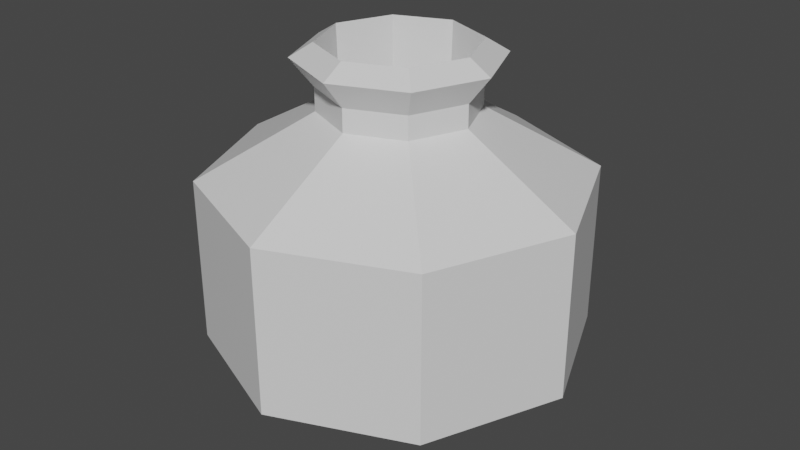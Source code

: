 # Source: pot.blend  (saved by Blender 2.81.16; exported with 4.5.12 LTS)
import bpy
from mathutils import Matrix  # noqa: F401  (used for matrix-valued properties, if any)

bpy.ops.wm.read_factory_settings(use_empty=True)
scene = bpy.context.scene
scene.name = 'Scene'

# ---- collections
col_collection = bpy.data.collections.new('Collection'); scene.collection.children.link(col_collection)

# ---- materials (node trees are filled in below, after node groups)
mat_material = bpy.data.materials.new('Material')
mat_material.alpha_threshold = 0.0
mat_material.use_transparent_shadow = False
mat_material.line_color = (0.0, 0.0, 0.0, 1.0)

# ---- material node trees
mat_material.use_nodes = True; mat_material.node_tree.nodes.clear()
_N = mat_material.node_tree.nodes; _L = mat_material.node_tree.links
n0 = _N.new('ShaderNodeOutputMaterial'); n0.name = 'Material Output'; n0.location = (300, 300)
n1 = _N.new('ShaderNodeBsdfPrincipled'); n1.name = 'Principled BSDF'; n1.location = (10, 300)
n1.distribution = 'GGX'
n1.subsurface_method = 'BURLEY'
n1.inputs[2].default_value = 0.4
n1.inputs[3].default_value = 1.45
n1.inputs[27].default_value = (0.0, 0.0, 0.0, 1.0)
n1.inputs[28].default_value = 1.0
_L.new(n1.outputs[0], n0.inputs[0])
n0.is_active_output = True

# ---- world
world_world = bpy.data.worlds.new('World'); scene.world = world_world
world_world.use_nodes = True; world_world.node_tree.nodes.clear()
_N = world_world.node_tree.nodes; _L = world_world.node_tree.links
n0 = _N.new('ShaderNodeOutputWorld'); n0.name = 'World Output'; n0.location = (300, 300)
n1 = _N.new('ShaderNodeBackground'); n1.name = 'Background'; n1.location = (10, 300)
n1.inputs[0].default_value = (0.05088, 0.05088, 0.05088, 1.0)
_L.new(n1.outputs[0], n0.inputs[0])
n0.is_active_output = True
world_world.color = (0.05088, 0.05088, 0.05088)
world_world.use_sun_shadow = False
world_world.sun_shadow_jitter_overblur = 0.0

# ---- meshes
me_cube = bpy.data.meshes.new('Cube')
me_cube.from_pydata([(0.2183, 0.2183, 0.1288), (0.06778, 0.06778, 0.01456), (0.2183, -0.2183, 0.1288), (0.06778, -0.06778, 0.01456), (-0.2183, 0.2183, 0.1288), (-0.06778, 0.06778, 0.01456), (-0.2183, -0.2183, 0.1288), (-0.06778, -0.06778, 0.01456), (-0.09597, 0.0, 0.01456), (0.0, 0.09597, 0.01456), (0.0, -0.3091, 0.1288), (0.3091, 0.0, 0.1288), (0.0, -0.09597, 0.01456), (-0.3091, 0.0, 0.1288), (0.0, 0.3091, 0.1288), (0.09597, 0.0, 0.01456), (0.0, 0.0, 0.01456), (0.0, -0.1244, 0.503), (0.0, -0.3091, 0.3986), (-0.2183, -0.2183, 0.3986), (0.3091, 0.0, 0.3986), (0.2183, -0.2183, 0.3986), (-0.3091, 0.0, 0.3986), (-0.2183, 0.2183, 0.3986), (0.0, 0.3091, 0.3986), (0.2183, 0.2183, 0.3986), (0.0, -0.1244, 0.5405), (-0.08785, -0.08785, 0.503), (0.1244, 9.892e-10, 0.503), (0.08785, -0.08785, 0.503), (-0.1244, 9.892e-10, 0.503), (-0.08785, 0.08785, 0.503), (0.0, 0.1244, 0.503), (0.08785, 0.08785, 0.503), (0.0, -0.1601, 0.5859), (-0.08785, -0.08785, 0.5405), (0.1244, 9.892e-10, 0.5405), (0.08785, -0.08785, 0.5405), (-0.1244, 9.892e-10, 0.5405), (-0.08785, 0.08785, 0.5405), (0.0, 0.1244, 0.5405), (0.08785, 0.08785, 0.5405), (0.0, -0.1241, 0.6077), (-0.1131, -0.1131, 0.5859), (0.1601, 1.717e-09, 0.5859), (0.1131, -0.1131, 0.5859), (-0.1601, 1.717e-09, 0.5859), (-0.1131, 0.1131, 0.5859), (0.0, 0.1601, 0.5859), (0.1131, 0.1131, 0.5859), (0.0, -0.1183, 0.4169), (-0.08766, -0.08766, 0.6077), (0.1241, 1.56e-09, 0.6077), (0.08766, -0.08766, 0.6077), (-0.1241, 1.56e-09, 0.6077), (-0.08766, 0.08766, 0.6077), (0.0, 0.1241, 0.6077), (0.08766, 0.08766, 0.6077), (-0.08358, -0.08358, 0.4169), (0.1183, 1.534e-09, 0.4169), (0.08358, -0.08358, 0.4169), (-0.1183, 1.534e-09, 0.4169), (-0.08358, 0.08358, 0.4169), (0.0, 0.1183, 0.4169), (0.08358, 0.08358, 0.4169), (0.0, 1.534e-09, 0.4169)], [], [(10, 2, 21, 18), (12, 10, 6, 7), (8, 13, 4, 5), (16, 15, 3, 12), (15, 11, 2, 3), (9, 14, 0, 1), (5, 4, 14, 9), (1, 0, 11, 15), (8, 16, 12, 7), (5, 9, 16, 8), (9, 1, 15, 16), (7, 6, 13, 8), (3, 2, 10, 12), (2, 11, 20, 21), (14, 4, 23, 24), (4, 13, 22, 23), (19, 18, 17, 27), (23, 22, 30, 31), (18, 21, 29, 17), (22, 19, 27, 30), (0, 14, 24, 25), (13, 6, 19, 22), (6, 10, 18, 19), (11, 0, 25, 20), (30, 27, 35, 38), (29, 28, 36, 37), (33, 32, 40, 41), (28, 33, 41, 36), (24, 23, 31, 32), (20, 25, 33, 28), (25, 24, 32, 33), (21, 20, 28, 29), (41, 40, 48, 49), (36, 41, 49, 44), (40, 39, 47, 48), (35, 26, 34, 43), (17, 29, 37, 26), (31, 30, 38, 39), (27, 17, 26, 35), (32, 31, 39, 40), (43, 34, 42, 51), (47, 46, 54, 55), (34, 45, 53, 42), (46, 43, 51, 54), (37, 36, 44, 45), (38, 35, 43, 46), (26, 37, 45, 34), (39, 38, 46, 47), (55, 54, 61, 62), (42, 53, 60, 50), (54, 51, 58, 61), (53, 52, 59, 60), (48, 47, 55, 56), (44, 49, 57, 52), (49, 48, 56, 57), (45, 44, 52, 53), (65, 61, 58, 50), (59, 65, 50, 60), (64, 63, 65, 59), (63, 62, 61, 65), (51, 42, 50, 58), (56, 55, 62, 63), (52, 57, 64, 59), (57, 56, 63, 64)])
_uv = me_cube.uv_layers.new(name='UVMap')
_uv.uv.foreach_set('vector', [0.625, 0.875, 0.625, 0.75, 0.625, 0.75, 0.625, 0.875, 0.375, 0.875, 0.625, 0.875, 0.625, 1.0, 0.375, 1.0, 0.375, 0.125, 0.625, 0.125, 0.625, 0.25, 0.375, 0.25, 0.25, 0.625, 0.375, 0.625, 0.375, 0.75, 0.25, 0.75, 0.375, 0.625, 0.625, 0.625, 0.625, 0.75, 0.375, 0.75, 0.375, 0.375, 0.625, 0.375, 0.625, 0.5, 0.375, 0.5, 0.375, 0.25, 0.625, 0.25, 0.625, 0.375, 0.375, 0.375, 0.375, 0.5, 0.625, 0.5, 0.625, 0.625, 0.375, 0.625, 0.125, 0.625, 0.25, 0.625, 0.25, 0.75, 0.125, 0.75, 0.125, 0.5, 0.25, 0.5, 0.25, 0.625, 0.125, 0.625, 0.25, 0.5, 0.375, 0.5, 0.375, 0.625, 0.25, 0.625, 0.375, 0.0, 0.625, 0.0, 0.625, 0.125, 0.375, 0.125, 0.375, 0.75, 0.625, 0.75, 0.625, 0.875, 0.375, 0.875, 0.625, 0.75, 0.625, 0.625, 0.625, 0.625, 0.625, 0.75, 0.625, 0.375, 0.625, 0.25, 0.625, 0.25, 0.625, 0.375, 0.625, 0.25, 0.625, 0.125, 0.625, 0.125, 0.625, 0.25, 0.625, 1.0, 0.625, 0.875, 0.625, 0.875, 0.625, 1.0, 0.625, 0.25, 0.625, 0.125, 0.625, 0.125, 0.625, 0.25, 0.625, 0.875, 0.625, 0.75, 0.625, 0.75, 0.625, 0.875, 0.625, 0.125, 0.625, 0.0, 0.625, 0.0, 0.625, 0.125, 0.625, 0.5, 0.625, 0.375, 0.625, 0.375, 0.625, 0.5, 0.625, 0.125, 0.625, 0.0, 0.625, 0.0, 0.625, 0.125, 0.625, 1.0, 0.625, 0.875, 0.625, 0.875, 0.625, 1.0, 0.625, 0.625, 0.625, 0.5, 0.625, 0.5, 0.625, 0.625, 0.625, 0.125, 0.625, 0.0, 0.625, 0.0, 0.625, 0.125, 0.625, 0.75, 0.625, 0.625, 0.625, 0.625, 0.625, 0.75, 0.625, 0.5, 0.625, 0.375, 0.625, 0.375, 0.625, 0.5, 0.625, 0.625, 0.625, 0.5, 0.625, 0.5, 0.625, 0.625, 0.625, 0.375, 0.625, 0.25, 0.625, 0.25, 0.625, 0.375, 0.625, 0.625, 0.625, 0.5, 0.625, 0.5, 0.625, 0.625, 0.625, 0.5, 0.625, 0.375, 0.625, 0.375, 0.625, 0.5, 0.625, 0.75, 0.625, 0.625, 0.625, 0.625, 0.625, 0.75, 0.625, 0.5, 0.625, 0.375, 0.625, 0.375, 0.625, 0.5, 0.625, 0.625, 0.625, 0.5, 0.625, 0.5, 0.625, 0.625, 0.625, 0.375, 0.625, 0.25, 0.625, 0.25, 0.625, 0.375, 0.625, 1.0, 0.625, 0.875, 0.625, 0.875, 0.625, 1.0, 0.625, 0.875, 0.625, 0.75, 0.625, 0.75, 0.625, 0.875, 0.625, 0.25, 0.625, 0.125, 0.625, 0.125, 0.625, 0.25, 0.625, 1.0, 0.625, 0.875, 0.625, 0.875, 0.625, 1.0, 0.625, 0.375, 0.625, 0.25, 0.625, 0.25, 0.625, 0.375, 0.625, 1.0, 0.625, 0.875, 0.625, 0.875, 0.625, 1.0, 0.625, 0.25, 0.625, 0.125, 0.625, 0.125, 0.625, 0.25, 0.625, 0.875, 0.625, 0.75, 0.625, 0.75, 0.625, 0.875, 0.625, 0.125, 0.625, 0.0, 0.625, 0.0, 0.625, 0.125, 0.625, 0.75, 0.625, 0.625, 0.625, 0.625, 0.625, 0.75, 0.625, 0.125, 0.625, 0.0, 0.625, 0.0, 0.625, 0.125, 0.625, 0.875, 0.625, 0.75, 0.625, 0.75, 0.625, 0.875, 0.625, 0.25, 0.625, 0.125, 0.625, 0.125, 0.625, 0.25, 0.625, 0.25, 0.625, 0.125, 0.625, 0.125, 0.625, 0.25, 0.625, 0.875, 0.625, 0.75, 0.625, 0.75, 0.625, 0.875, 0.625, 0.125, 0.625, 0.0, 0.625, 0.0, 0.625, 0.125, 0.625, 0.75, 0.625, 0.625, 0.625, 0.625, 0.625, 0.75, 0.625, 0.375, 0.625, 0.25, 0.625, 0.25, 0.625, 0.375, 0.625, 0.625, 0.625, 0.5, 0.625, 0.5, 0.625, 0.625, 0.625, 0.5, 0.625, 0.375, 0.625, 0.375, 0.625, 0.5, 0.625, 0.75, 0.625, 0.625, 0.625, 0.625, 0.625, 0.75, 0.75, 0.625, 0.875, 0.625, 0.875, 0.75, 0.75, 0.75, 0.625, 0.625, 0.75, 0.625, 0.75, 0.75, 0.625, 0.75, 0.625, 0.5, 0.75, 0.5, 0.75, 0.625, 0.625, 0.625, 0.75, 0.5, 0.875, 0.5, 0.875, 0.625, 0.75, 0.625, 0.625, 1.0, 0.625, 0.875, 0.625, 0.875, 0.625, 1.0, 0.625, 0.375, 0.625, 0.25, 0.625, 0.25, 0.625, 0.375, 0.625, 0.625, 0.625, 0.5, 0.625, 0.5, 0.625, 0.625, 0.625, 0.5, 0.625, 0.375, 0.625, 0.375, 0.625, 0.5])
_ca = me_cube.color_attributes.new('Col', 'BYTE_COLOR', 'CORNER')
_ca.data.foreach_set('color', [0.1195, 0.0648, 0.02315, 1.0, 0.1195, 0.0648, 0.02315, 1.0, 0.1195, 0.0648, 0.02315, 1.0, 0.1195, 0.0648, 0.02315, 1.0, 0.1195, 0.0648, 0.02315, 1.0, 0.1195, 0.0648, 0.02315, 1.0, 0.1195, 0.0648, 0.02315, 1.0, 0.1195, 0.0648, 0.02315, 1.0, 0.1195, 0.0648, 0.02315, 1.0, 0.1195, 0.0648, 0.02315, 1.0, 0.1195, 0.0648, 0.02315, 1.0, 0.1195, 0.0648, 0.02315, 1.0, 0.1195, 0.0648, 0.02315, 1.0, 0.1195, 0.0648, 0.02315, 1.0, 0.1195, 0.0648, 0.02315, 1.0, 0.1195, 0.0648, 0.02315, 1.0, 0.1195, 0.0648, 0.02315, 1.0, 0.1195, 0.0648, 0.02315, 1.0, 0.1195, 0.0648, 0.02315, 1.0, 0.1195, 0.0648, 0.02315, 1.0, 0.1195, 0.0648, 0.02315, 1.0, 0.1195, 0.0648, 0.02315, 1.0, 0.1195, 0.0648, 0.02315, 1.0, 0.1195, 0.0648, 0.02315, 1.0, 0.1195, 0.0648, 0.02315, 1.0, 0.1195, 0.0648, 0.02315, 1.0, 0.1195, 0.0648, 0.02315, 1.0, 0.1195, 0.0648, 0.02315, 1.0, 0.1195, 0.0648, 0.02315, 1.0, 0.1195, 0.0648, 0.02315, 1.0, 0.1195, 0.0648, 0.02315, 1.0, 0.1195, 0.0648, 0.02315, 1.0, 0.1195, 0.0648, 0.02315, 1.0, 0.1195, 0.0648, 0.02315, 1.0, 0.1195, 0.0648, 0.02315, 1.0, 0.1195, 0.0648, 0.02315, 1.0, 0.1195, 0.0648, 0.02315, 1.0, 0.1195, 0.0648, 0.02315, 1.0, 0.1195, 0.0648, 0.02315, 1.0, 0.1195, 0.0648, 0.02315, 1.0, 0.1195, 0.0648, 0.02315, 1.0, 0.1195, 0.0648, 0.02315, 1.0, 0.1195, 0.0648, 0.02315, 1.0, 0.1195, 0.0648, 0.02315, 1.0, 0.1195, 0.0648, 0.02315, 1.0, 0.1195, 0.0648, 0.02315, 1.0, 0.1195, 0.0648, 0.02315, 1.0, 0.1195, 0.0648, 0.02315, 1.0, 0.1195, 0.0648, 0.02315, 1.0, 0.1195, 0.0648, 0.02315, 1.0, 0.1195, 0.0648, 0.02315, 1.0, 0.1195, 0.0648, 0.02315, 1.0, 0.1195, 0.0648, 0.02315, 1.0, 0.1195, 0.0648, 0.02315, 1.0, 0.1195, 0.0648, 0.02315, 1.0, 0.1195, 0.0648, 0.02315, 1.0, 0.1195, 0.0648, 0.02315, 1.0, 0.1195, 0.0648, 0.02315, 1.0, 0.1195, 0.0648, 0.02315, 1.0, 0.1195, 0.0648, 0.02315, 1.0, 0.1195, 0.0648, 0.02315, 1.0, 0.1195, 0.0648, 0.02315, 1.0, 0.1195, 0.0648, 0.02315, 1.0, 0.1195, 0.0648, 0.02315, 1.0, 0.1195, 0.0648, 0.02315, 1.0, 0.1195, 0.0648, 0.02315, 1.0, 0.1195, 0.0648, 0.02315, 1.0, 0.1195, 0.0648, 0.02315, 1.0, 0.1195, 0.0648, 0.02315, 1.0, 0.1195, 0.0648, 0.02315, 1.0, 0.1195, 0.0648, 0.02315, 1.0, 0.1195, 0.0648, 0.02315, 1.0, 0.1195, 0.0648, 0.02315, 1.0, 0.1195, 0.0648, 0.02315, 1.0, 0.1195, 0.0648, 0.02315, 1.0, 0.1195, 0.0648, 0.02315, 1.0, 0.1195, 0.0648, 0.02315, 1.0, 0.1195, 0.0648, 0.02315, 1.0, 0.1195, 0.0648, 0.02315, 1.0, 0.1195, 0.0648, 0.02315, 1.0, 0.1195, 0.0648, 0.02315, 1.0, 0.1195, 0.0648, 0.02315, 1.0, 0.1195, 0.0648, 0.02315, 1.0, 0.1195, 0.0648, 0.02315, 1.0, 0.1195, 0.0648, 0.02315, 1.0, 0.1195, 0.0648, 0.02315, 1.0, 0.1195, 0.0648, 0.02315, 1.0, 0.1195, 0.0648, 0.02315, 1.0, 0.1195, 0.0648, 0.02315, 1.0, 0.1195, 0.0648, 0.02315, 1.0, 0.1195, 0.0648, 0.02315, 1.0, 0.1195, 0.0648, 0.02315, 1.0, 0.1195, 0.0648, 0.02315, 1.0, 0.1195, 0.0648, 0.02315, 1.0, 0.1195, 0.0648, 0.02315, 1.0, 0.1195, 0.0648, 0.02315, 1.0, 0.09306, 0.2016, 0.5841, 1.0, 0.09306, 0.2016, 0.5841, 1.0, 0.09306, 0.2016, 0.5841, 1.0, 0.09306, 0.2016, 0.5841, 1.0, 0.09306, 0.2016, 0.5841, 1.0, 0.09306, 0.2016, 0.5841, 1.0, 0.09306, 0.2016, 0.5841, 1.0, 0.09306, 0.2016, 0.5841, 1.0, 0.09306, 0.2016, 0.5841, 1.0, 0.09306, 0.2016, 0.5841, 1.0, 0.09306, 0.2016, 0.5841, 1.0, 0.09306, 0.2016, 0.5841, 1.0, 0.09306, 0.2016, 0.5841, 1.0, 0.09306, 0.2016, 0.5841, 1.0, 0.09306, 0.2016, 0.5841, 1.0, 0.09306, 0.2016, 0.5841, 1.0, 0.1195, 0.0648, 0.02315, 1.0, 0.1195, 0.0648, 0.02315, 1.0, 0.1195, 0.0648, 0.02315, 1.0, 0.1195, 0.0648, 0.02315, 1.0, 0.1195, 0.0648, 0.02315, 1.0, 0.1195, 0.0648, 0.02315, 1.0, 0.1195, 0.0648, 0.02315, 1.0, 0.1195, 0.0648, 0.02315, 1.0, 0.1195, 0.0648, 0.02315, 1.0, 0.1195, 0.0648, 0.02315, 1.0, 0.1195, 0.0648, 0.02315, 1.0, 0.1195, 0.0648, 0.02315, 1.0, 0.1195, 0.0648, 0.02315, 1.0, 0.1195, 0.0648, 0.02315, 1.0, 0.1195, 0.0648, 0.02315, 1.0, 0.1195, 0.0648, 0.02315, 1.0, 0.1195, 0.0648, 0.02315, 1.0, 0.1195, 0.0648, 0.02315, 1.0, 0.1195, 0.0648, 0.02315, 1.0, 0.1195, 0.0648, 0.02315, 1.0, 0.1195, 0.0648, 0.02315, 1.0, 0.1195, 0.0648, 0.02315, 1.0, 0.1195, 0.0648, 0.02315, 1.0, 0.1195, 0.0648, 0.02315, 1.0, 0.1195, 0.0648, 0.02315, 1.0, 0.1195, 0.0648, 0.02315, 1.0, 0.1195, 0.0648, 0.02315, 1.0, 0.1195, 0.0648, 0.02315, 1.0, 0.1195, 0.0648, 0.02315, 1.0, 0.1195, 0.0648, 0.02315, 1.0, 0.1195, 0.0648, 0.02315, 1.0, 0.1195, 0.0648, 0.02315, 1.0, 0.09306, 0.2016, 0.5841, 1.0, 0.09306, 0.2016, 0.5841, 1.0, 0.09306, 0.2016, 0.5841, 1.0, 0.09306, 0.2016, 0.5841, 1.0, 0.09306, 0.2016, 0.5841, 1.0, 0.09306, 0.2016, 0.5841, 1.0, 0.09306, 0.2016, 0.5841, 1.0, 0.09306, 0.2016, 0.5841, 1.0, 0.09306, 0.2016, 0.5841, 1.0, 0.09306, 0.2016, 0.5841, 1.0, 0.09306, 0.2016, 0.5841, 1.0, 0.09306, 0.2016, 0.5841, 1.0, 0.09306, 0.2016, 0.5841, 1.0, 0.09306, 0.2016, 0.5841, 1.0, 0.09306, 0.2016, 0.5841, 1.0, 0.09306, 0.2016, 0.5841, 1.0, 0.1195, 0.0648, 0.02315, 1.0, 0.1195, 0.0648, 0.02315, 1.0, 0.1195, 0.0648, 0.02315, 1.0, 0.1195, 0.0648, 0.02315, 1.0, 0.1195, 0.0648, 0.02315, 1.0, 0.1195, 0.0648, 0.02315, 1.0, 0.1195, 0.0648, 0.02315, 1.0, 0.1195, 0.0648, 0.02315, 1.0, 0.1195, 0.0648, 0.02315, 1.0, 0.1195, 0.0648, 0.02315, 1.0, 0.1195, 0.0648, 0.02315, 1.0, 0.1195, 0.0648, 0.02315, 1.0, 0.1195, 0.0648, 0.02315, 1.0, 0.1195, 0.0648, 0.02315, 1.0, 0.1195, 0.0648, 0.02315, 1.0, 0.1195, 0.0648, 0.02315, 1.0, 0.1195, 0.0648, 0.02315, 1.0, 0.1195, 0.0648, 0.02315, 1.0, 0.1195, 0.0648, 0.02315, 1.0, 0.1195, 0.0648, 0.02315, 1.0, 0.1195, 0.0648, 0.02315, 1.0, 0.1195, 0.0648, 0.02315, 1.0, 0.1195, 0.0648, 0.02315, 1.0, 0.1195, 0.0648, 0.02315, 1.0, 0.1195, 0.0648, 0.02315, 1.0, 0.1195, 0.0648, 0.02315, 1.0, 0.1195, 0.0648, 0.02315, 1.0, 0.1195, 0.0648, 0.02315, 1.0, 0.1195, 0.0648, 0.02315, 1.0, 0.1195, 0.0648, 0.02315, 1.0, 0.1195, 0.0648, 0.02315, 1.0, 0.1195, 0.0648, 0.02315, 1.0, 0.1195, 0.0648, 0.02315, 1.0, 0.1195, 0.0648, 0.02315, 1.0, 0.1195, 0.0648, 0.02315, 1.0, 0.1195, 0.0648, 0.02315, 1.0, 0.1195, 0.0648, 0.02315, 1.0, 0.1195, 0.0648, 0.02315, 1.0, 0.1195, 0.0648, 0.02315, 1.0, 0.1195, 0.0648, 0.02315, 1.0, 0.1195, 0.0648, 0.02315, 1.0, 0.1195, 0.0648, 0.02315, 1.0, 0.1195, 0.0648, 0.02315, 1.0, 0.1195, 0.0648, 0.02315, 1.0, 0.1195, 0.0648, 0.02315, 1.0, 0.1195, 0.0648, 0.02315, 1.0, 0.1195, 0.0648, 0.02315, 1.0, 0.1195, 0.0648, 0.02315, 1.0, 0.1195, 0.0648, 0.02315, 1.0, 0.1195, 0.0648, 0.02315, 1.0, 0.1195, 0.0648, 0.02315, 1.0, 0.1195, 0.0648, 0.02315, 1.0, 0.1195, 0.0648, 0.02315, 1.0, 0.1195, 0.0648, 0.02315, 1.0, 0.1195, 0.0648, 0.02315, 1.0, 0.1195, 0.0648, 0.02315, 1.0, 0.1195, 0.0648, 0.02315, 1.0, 0.1195, 0.0648, 0.02315, 1.0, 0.1195, 0.0648, 0.02315, 1.0, 0.1195, 0.0648, 0.02315, 1.0, 0.1195, 0.0648, 0.02315, 1.0, 0.1195, 0.0648, 0.02315, 1.0, 0.1195, 0.0648, 0.02315, 1.0, 0.1195, 0.0648, 0.02315, 1.0, 0.0, 0.0, 0.0, 1.0, 0.0, 0.0, 0.0, 1.0, 0.0, 0.0, 0.0, 1.0, 0.0, 0.0, 0.0, 1.0, 0.0, 0.0, 0.0, 1.0, 0.0, 0.0, 0.0, 1.0, 0.0, 0.0, 0.0, 1.0, 0.0, 0.0, 0.0, 1.0, 0.0, 0.0, 0.0, 1.0, 0.0, 0.0, 0.0, 1.0, 0.0, 0.0, 0.0, 1.0, 0.0, 0.0, 0.0, 1.0, 0.0, 0.0, 0.0, 1.0, 0.0, 0.0, 0.0, 1.0, 0.0, 0.0, 0.0, 1.0, 0.0, 0.0, 0.0, 1.0, 0.1195, 0.0648, 0.02315, 1.0, 0.1195, 0.0648, 0.02315, 1.0, 0.1195, 0.0648, 0.02315, 1.0, 0.1195, 0.0648, 0.02315, 1.0, 0.1195, 0.0648, 0.02315, 1.0, 0.1195, 0.0648, 0.02315, 1.0, 0.1195, 0.0648, 0.02315, 1.0, 0.1195, 0.0648, 0.02315, 1.0, 0.1195, 0.0648, 0.02315, 1.0, 0.1195, 0.0648, 0.02315, 1.0, 0.1195, 0.0648, 0.02315, 1.0, 0.1195, 0.0648, 0.02315, 1.0, 0.1195, 0.0648, 0.02315, 1.0, 0.1195, 0.0648, 0.02315, 1.0, 0.1195, 0.0648, 0.02315, 1.0, 0.1195, 0.0648, 0.02315, 1.0])
me_cube.materials.append(mat_material)
me_cube.use_remesh_preserve_volume = False
me_cube.use_remesh_preserve_attributes = False
me_cube.use_mirror_vertex_groups = False
me_cube.use_paint_bone_selection = False
me_cube.use_paint_mask = True
me_cube.update()

# ---- objects
ob_cube = bpy.data.objects.new('Cube', me_cube)

# ---- transforms, parenting, visibility, modifiers, constraints
ob_cube.location = (0.0, 0.0, 0.0)
ob_cube.lock_rotations_4d = False
ob_cube.empty_display_type = 'ARROWS'
ob_cube.lineart.crease_threshold = 0.0

# ---- collection membership
col_collection.objects.link(ob_cube)

# ---- scene / render settings (as saved in the file)
scene.frame_start = 1; scene.frame_end = 250; scene.frame_set(1)
scene.render.engine = 'BLENDER_EEVEE_NEXT'
scene.cycles.use_denoising = False
scene.cycles.samples = 128
scene.cycles.sampling_pattern = 'TABULATED_SOBOL'
scene.cycles.use_adaptive_sampling = False
scene.cycles.use_light_tree = False
scene.view_settings.view_transform = 'Filmic'
bpy.context.view_layer.update()

# ---- added for rendering (the .blend has no active camera and no usable light): camera, sun
cam_auto = bpy.data.cameras.new('AutoCamera')
cam_auto.lens = 50.0
cam_auto.sensor_width = 36.0
cam_auto.clip_end = 1000.0
ob_auto_camera = bpy.data.objects.new('AutoCamera', cam_auto)
scene.collection.objects.link(ob_auto_camera)
ob_auto_camera.location = (0.977383, -1.17286, 1.09304)
ob_auto_camera.rotation_euler = (1.09748, -7.21219e-08, 0.694738)
scene.camera = ob_auto_camera
light_auto_sun = bpy.data.lights.new('AutoSun', 'SUN')
light_auto_sun.energy = 3.0
light_auto_sun.angle = 0.0523599
ob_auto_sun = bpy.data.objects.new('AutoSun', light_auto_sun)
scene.collection.objects.link(ob_auto_sun)
ob_auto_sun.rotation_euler = (0.872665, 0.174533, 0.523599)
bpy.context.view_layer.update()
